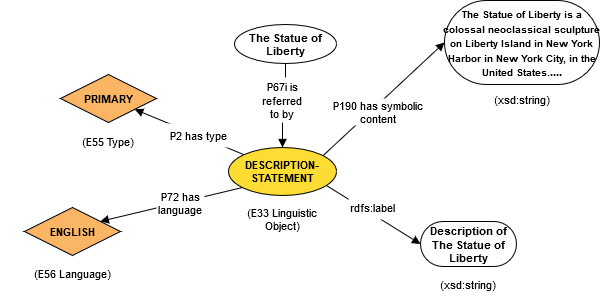

The diagram above was exported from draw.io. Its source (the exported page's mxGraphModel, read from the mxfile embedded in the PNG):
<mxGraphModel dx="1038" dy="521" grid="1" gridSize="10" guides="1" tooltips="1" connect="1" arrows="1" fold="1" page="1" pageScale="1" pageWidth="850" pageHeight="1100" math="0" shadow="0">
  <root>
    <mxCell id="0" />
    <mxCell id="1" parent="0" />
    <UserObject label="&lt;span style=&quot;font-size:13px;color:#000000;font-weight: bold;text-align: center;&quot;&gt; &lt;/span&gt;&lt;span style=&quot;font-size:10px;color:#000000;font-weight: bold;text-align: center;&quot;&gt;The Statue of Liberty is a colossal neoclassical sculpture on Liberty Island in New York Harbor in New York City, in the United States.&lt;/span&gt;&lt;span style=&quot;color:#000000;font-weight: bold;text-align: center;&quot;&gt;....&lt;/span&gt;" lucidchartObjectId="-_qqf2JVNOxN" id="1uKfJkMavpHi96DyCdtO-183">
      <mxCell style="html=1;whiteSpace=wrap;rounded=1;arcSize=50;overflow=width;html=1;spacing=3;strokeOpacity=100;" vertex="1" parent="1">
        <mxGeometry x="685" y="48" width="155" height="84" as="geometry" />
      </mxCell>
    </UserObject>
    <UserObject label="ENGLISH" lucidchartObjectId="-_qqBR43GwNS" id="1uKfJkMavpHi96DyCdtO-184">
      <mxCell style="html=1;whiteSpace=wrap;rhombus;fontSize=11;fontColor=#000000;fontStyle=1;spacing=3;strokeOpacity=100;fillOpacity=100;fillColor=#fab565;" vertex="1" parent="1">
        <mxGeometry x="265" y="255" width="96" height="48" as="geometry" />
      </mxCell>
    </UserObject>
    <UserObject label="Description of The Statue of Liberty " lucidchartObjectId="-_qqMNkbRKOG" id="1uKfJkMavpHi96DyCdtO-185">
      <mxCell style="html=1;whiteSpace=wrap;rounded=1;arcSize=50;fontSize=11;fontColor=#000000;fontStyle=1;spacing=3;strokeOpacity=100;" vertex="1" parent="1">
        <mxGeometry x="661" y="269" width="96" height="45" as="geometry" />
      </mxCell>
    </UserObject>
    <UserObject label="DESCRIPTION- STATEMENT" lucidchartObjectId="-_qqMJLU87RZ" id="1uKfJkMavpHi96DyCdtO-186">
      <mxCell style="html=1;whiteSpace=wrap;ellipse;fontSize=11;fontColor=#000000;fontStyle=1;spacing=3;strokeOpacity=100;fillOpacity=100;fillColor=#fddc34;" vertex="1" parent="1">
        <mxGeometry x="469" y="195" width="108" height="48" as="geometry" />
      </mxCell>
    </UserObject>
    <UserObject label="PRIMARY" lucidchartObjectId="-_qqPIyzxxkN" id="1uKfJkMavpHi96DyCdtO-187">
      <mxCell style="html=1;whiteSpace=wrap;rhombus;fontSize=11;fontColor=#000000;fontStyle=1;spacing=3;strokeOpacity=100;fillOpacity=100;fillColor=#fab565;" vertex="1" parent="1">
        <mxGeometry x="301" y="122" width="96" height="48" as="geometry" />
      </mxCell>
    </UserObject>
    <UserObject label="(E33 Linguistic Object)" lucidchartObjectId="-_qqIyz57OBu" id="1uKfJkMavpHi96DyCdtO-188">
      <mxCell style="html=1;whiteSpace=wrap;;fontSize=11;fontColor=#000000;spacing=3;strokeOpacity=0;fillOpacity=0;fillColor=#ffffff;" vertex="1" parent="1">
        <mxGeometry x="476" y="235" width="94" height="63" as="geometry" />
      </mxCell>
    </UserObject>
    <UserObject label="(E55 Type)" lucidchartObjectId="-_qq9ojUxlXT" id="1uKfJkMavpHi96DyCdtO-189">
      <mxCell style="html=1;whiteSpace=wrap;;fontSize=11;fontColor=#000000;spacing=3;strokeOpacity=0;fillOpacity=0;fillColor=#ffffff;" vertex="1" parent="1">
        <mxGeometry x="277" y="171" width="144" height="36" as="geometry" />
      </mxCell>
    </UserObject>
    <UserObject label="(E56 Language)" lucidchartObjectId="-_qq-FnrUl~5" id="1uKfJkMavpHi96DyCdtO-190">
      <mxCell style="html=1;whiteSpace=wrap;;fontSize=11;fontColor=#000000;spacing=3;strokeOpacity=0;fillOpacity=0;fillColor=#ffffff;" vertex="1" parent="1">
        <mxGeometry x="241" y="303" width="144" height="36" as="geometry" />
      </mxCell>
    </UserObject>
    <UserObject label="(xsd:string)" lucidchartObjectId="-_qqRMj8hU5N" id="1uKfJkMavpHi96DyCdtO-191">
      <mxCell style="html=1;whiteSpace=wrap;;fontSize=11;fontColor=#000000;spacing=3;strokeOpacity=0;fillOpacity=0;fillColor=#ffffff;" vertex="1" parent="1">
        <mxGeometry x="679" y="129" width="168" height="36" as="geometry" />
      </mxCell>
    </UserObject>
    <UserObject label="(xsd:string)" lucidchartObjectId="-_qq9SXeKdhA" id="1uKfJkMavpHi96DyCdtO-192">
      <mxCell style="html=1;whiteSpace=wrap;;fontSize=11;fontColor=#000000;spacing=3;strokeOpacity=0;fillOpacity=0;fillColor=#ffffff;" vertex="1" parent="1">
        <mxGeometry x="637" y="314" width="144" height="36" as="geometry" />
      </mxCell>
    </UserObject>
    <UserObject label="" lucidchartObjectId="-_qqjVD_6K80" id="1uKfJkMavpHi96DyCdtO-193">
      <mxCell style="html=1;jettySize=18;fontSize=11;rounded=0;startArrow=none;;endArrow=block;endFill=1;;exitX=0.912550749142498;exitY=0.7972793001282105;exitPerimeter=1;entryX=-0.006257783922709326;entryY=0.5;entryPerimeter=1;" edge="1" parent="1" source="1uKfJkMavpHi96DyCdtO-186" target="1uKfJkMavpHi96DyCdtO-185">
        <mxGeometry width="100" height="100" relative="1" as="geometry">
          <Array as="points" />
        </mxGeometry>
      </mxCell>
    </UserObject>
    <UserObject label="" lucidchartObjectId="-_qqW-THfbAU" id="1uKfJkMavpHi96DyCdtO-194">
      <mxCell style="html=1;jettySize=18;fontSize=11;rounded=0;startArrow=none;;endArrow=block;endFill=1;;exitX=0.8843876112051087;exitY=0.16643771509087282;exitPerimeter=1;entryX=-0.003878378087216186;entryY=0.5;entryPerimeter=1;" edge="1" parent="1" source="1uKfJkMavpHi96DyCdtO-186" target="1uKfJkMavpHi96DyCdtO-183">
        <mxGeometry width="100" height="100" relative="1" as="geometry">
          <Array as="points" />
        </mxGeometry>
      </mxCell>
    </UserObject>
    <UserObject label="" lucidchartObjectId="-_qqnHa8~AMP" id="1uKfJkMavpHi96DyCdtO-195">
      <mxCell style="html=1;jettySize=18;fontSize=11;rounded=0;startArrow=none;;endArrow=block;endFill=1;;exitX=0.13604692430680979;exitY=0.1438273184463726;exitPerimeter=1;entryX=0.7811284182564151;entryY=0.7328470066029584;entryPerimeter=1;" edge="1" parent="1" source="1uKfJkMavpHi96DyCdtO-186" target="1uKfJkMavpHi96DyCdtO-187">
        <mxGeometry width="100" height="100" relative="1" as="geometry">
          <Array as="points" />
        </mxGeometry>
      </mxCell>
    </UserObject>
    <UserObject label="" lucidchartObjectId="-_qqqqVn1CXH" id="1uKfJkMavpHi96DyCdtO-196">
      <mxCell style="html=1;jettySize=18;fontSize=11;rounded=0;startArrow=none;;endArrow=block;endFill=1;;exitX=0.12836943163938258;exitY=0.848198062324616;exitPerimeter=1;entryX=0.797795084918522;entryY=0.2838196600591484;entryPerimeter=1;" edge="1" parent="1" source="1uKfJkMavpHi96DyCdtO-186" target="1uKfJkMavpHi96DyCdtO-184">
        <mxGeometry width="100" height="100" relative="1" as="geometry">
          <Array as="points" />
        </mxGeometry>
      </mxCell>
    </UserObject>
    <UserObject label="P2 has type" lucidchartObjectId="-_qqtbw7Ted8" id="1uKfJkMavpHi96DyCdtO-197">
      <mxCell style="html=1;whiteSpace=wrap;;fontSize=11;fontColor=#000000;spacing=3;strokeOpacity=0;fillOpacity=100;fillColor=#ffffff;" vertex="1" parent="1">
        <mxGeometry x="403" y="171" width="72" height="24" as="geometry" />
      </mxCell>
    </UserObject>
    <UserObject label="P72 has language" lucidchartObjectId="-_qqdbdKHRxA" id="1uKfJkMavpHi96DyCdtO-198">
      <mxCell style="html=1;whiteSpace=wrap;;fontSize=11;fontColor=#000000;spacing=3;strokeOpacity=0;fillOpacity=100;fillColor=#ffffff;" vertex="1" parent="1">
        <mxGeometry x="397" y="235" width="48" height="32" as="geometry" />
      </mxCell>
    </UserObject>
    <UserObject label="P190 has symbolic content" lucidchartObjectId="-_qqkg3Nzr9b" id="1uKfJkMavpHi96DyCdtO-199">
      <mxCell style="html=1;whiteSpace=wrap;;fontSize=11;fontColor=#000000;spacing=3;strokeOpacity=0;fillOpacity=100;fillColor=#ffffff;" vertex="1" parent="1">
        <mxGeometry x="565" y="146" width="108" height="27" as="geometry" />
      </mxCell>
    </UserObject>
    <UserObject label="rdfs:label" lucidchartObjectId="-_qqXoblUg.C" id="1uKfJkMavpHi96DyCdtO-200">
      <mxCell style="html=1;whiteSpace=wrap;;fontSize=11;fontColor=#000000;spacing=3;strokeOpacity=0;fillOpacity=100;fillColor=#ffffff;" vertex="1" parent="1">
        <mxGeometry x="589" y="243" width="48" height="24" as="geometry" />
      </mxCell>
    </UserObject>
    <UserObject label="The Statue of Liberty" lucidchartObjectId="-_qqcqIau_4J" id="1uKfJkMavpHi96DyCdtO-201">
      <mxCell style="html=1;whiteSpace=wrap;ellipse;fontSize=11;fontColor=#000000;fontStyle=1;spacing=3;strokeOpacity=100;fillOpacity=0;fillColor=#000000;" vertex="1" parent="1">
        <mxGeometry x="475" y="72" width="102" height="39" as="geometry" />
      </mxCell>
    </UserObject>
    <UserObject label="" lucidchartObjectId="-_qq4614Y4gb" id="1uKfJkMavpHi96DyCdtO-202">
      <mxCell style="html=1;jettySize=18;fontSize=11;rounded=1;arcSize=0;edgeStyle=orthogonalEdgeStyle;startArrow=none;;endArrow=block;endFill=1;;exitX=0.5;exitY=1.0152471239164764;exitPerimeter=1;entryX=0.5;entryY=-0.012500360176357982;entryPerimeter=1;" edge="1" parent="1" source="1uKfJkMavpHi96DyCdtO-201" target="1uKfJkMavpHi96DyCdtO-186">
        <mxGeometry width="100" height="100" relative="1" as="geometry">
          <Array as="points" />
        </mxGeometry>
      </mxCell>
    </UserObject>
    <UserObject label="P67i is referred to by" lucidchartObjectId="-_qqIoDWP~t." id="1uKfJkMavpHi96DyCdtO-203">
      <mxCell style="html=1;whiteSpace=wrap;;fontSize=11;fontColor=#000000;spacing=3;strokeOpacity=0;fillOpacity=100;fillColor=#ffffff;" vertex="1" parent="1">
        <mxGeometry x="498" y="125" width="50" height="45" as="geometry" />
      </mxCell>
    </UserObject>
  </root>
</mxGraphModel>